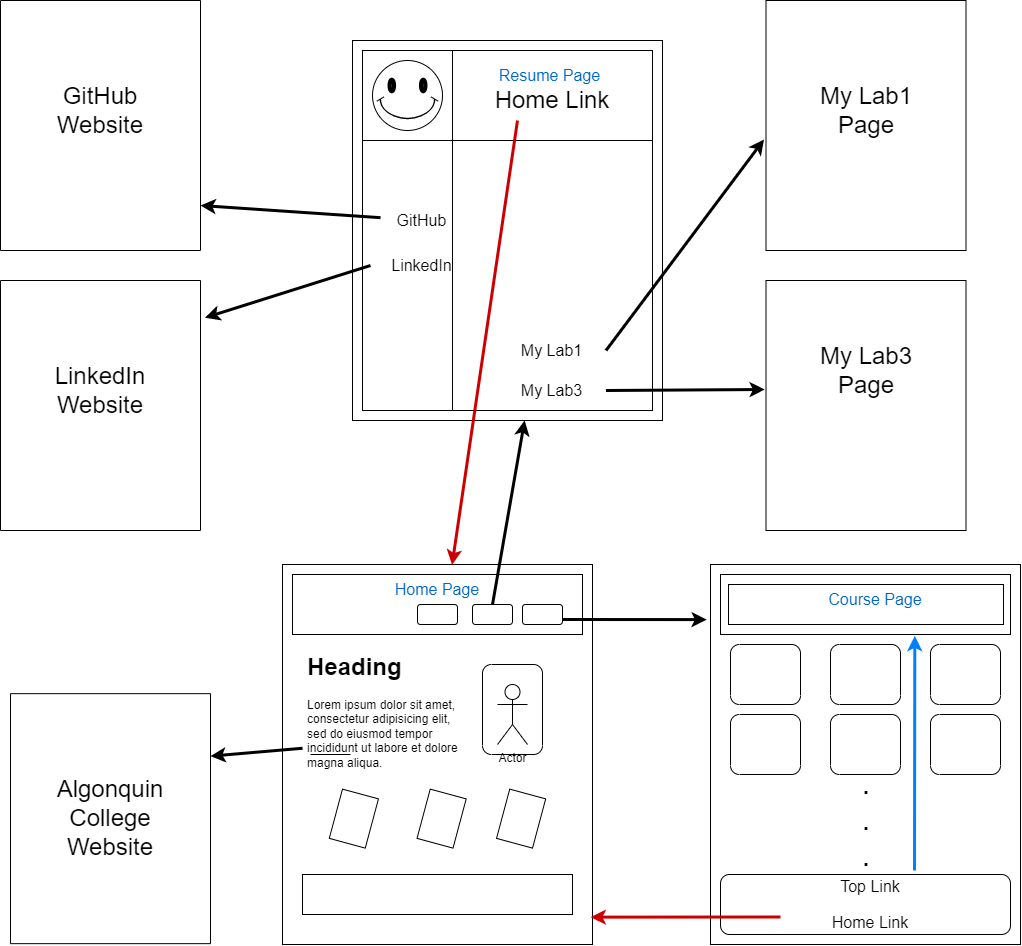

The diagram above was exported from draw.io. Its source (the exported page's mxGraphModel, read from the mxfile embedded in the PNG):
<mxGraphModel dx="1422" dy="980" grid="1" gridSize="10" guides="1" tooltips="1" connect="1" arrows="1" fold="1" page="1" pageScale="1" pageWidth="850" pageHeight="1100" math="0" shadow="0">
  <root>
    <mxCell id="0" />
    <mxCell id="1" parent="0" />
    <mxCell id="W8hv7cmTt1Z0-HPRtyom-1" value="" style="rounded=0;whiteSpace=wrap;html=1;" parent="1" vertex="1">
      <mxGeometry x="362" y="614" width="310" height="380" as="geometry" />
    </mxCell>
    <mxCell id="W8hv7cmTt1Z0-HPRtyom-2" value="" style="rounded=0;whiteSpace=wrap;html=1;" parent="1" vertex="1">
      <mxGeometry x="432" y="90" width="310" height="380" as="geometry" />
    </mxCell>
    <mxCell id="W8hv7cmTt1Z0-HPRtyom-3" value="" style="rounded=0;whiteSpace=wrap;html=1;" parent="1" vertex="1">
      <mxGeometry x="790" y="614" width="310" height="380" as="geometry" />
    </mxCell>
    <mxCell id="W8hv7cmTt1Z0-HPRtyom-5" value="" style="rounded=0;whiteSpace=wrap;html=1;" parent="1" vertex="1">
      <mxGeometry x="372" y="624" width="290" height="60" as="geometry" />
    </mxCell>
    <mxCell id="W8hv7cmTt1Z0-HPRtyom-8" value="" style="rounded=1;whiteSpace=wrap;html=1;" parent="1" vertex="1">
      <mxGeometry x="497" y="654" width="40" height="20" as="geometry" />
    </mxCell>
    <mxCell id="W8hv7cmTt1Z0-HPRtyom-9" value="" style="rounded=1;whiteSpace=wrap;html=1;" parent="1" vertex="1">
      <mxGeometry x="552" y="654" width="40" height="20" as="geometry" />
    </mxCell>
    <mxCell id="W8hv7cmTt1Z0-HPRtyom-10" value="" style="rounded=1;whiteSpace=wrap;html=1;" parent="1" vertex="1">
      <mxGeometry x="602" y="654" width="40" height="20" as="geometry" />
    </mxCell>
    <mxCell id="W8hv7cmTt1Z0-HPRtyom-11" value="" style="rounded=1;whiteSpace=wrap;html=1;direction=south;" parent="1" vertex="1">
      <mxGeometry x="562" y="714" width="60" height="90" as="geometry" />
    </mxCell>
    <mxCell id="W8hv7cmTt1Z0-HPRtyom-12" value="Actor" style="shape=umlActor;verticalLabelPosition=bottom;verticalAlign=top;html=1;outlineConnect=0;" parent="1" vertex="1">
      <mxGeometry x="577" y="734" width="30" height="60" as="geometry" />
    </mxCell>
    <mxCell id="W8hv7cmTt1Z0-HPRtyom-13" value="" style="rounded=0;whiteSpace=wrap;html=1;direction=south;rotation=15;" parent="1" vertex="1">
      <mxGeometry x="414.7600000000001" y="842.68" width="37.24" height="50.95" as="geometry" />
    </mxCell>
    <mxCell id="W8hv7cmTt1Z0-HPRtyom-14" value="" style="rounded=0;whiteSpace=wrap;html=1;direction=south;rotation=15;" parent="1" vertex="1">
      <mxGeometry x="502.5000000000001" y="842.68" width="37.24" height="50.95" as="geometry" />
    </mxCell>
    <mxCell id="W8hv7cmTt1Z0-HPRtyom-16" value="" style="rounded=0;whiteSpace=wrap;html=1;direction=south;rotation=15;" parent="1" vertex="1">
      <mxGeometry x="582" y="842.68" width="37.24" height="50.95" as="geometry" />
    </mxCell>
    <mxCell id="W8hv7cmTt1Z0-HPRtyom-17" value="" style="rounded=0;whiteSpace=wrap;html=1;" parent="1" vertex="1">
      <mxGeometry x="382" y="924" width="270" height="40" as="geometry" />
    </mxCell>
    <mxCell id="W8hv7cmTt1Z0-HPRtyom-19" value="&lt;h1&gt;Heading&lt;/h1&gt;&lt;p&gt;Lorem ipsum dolor sit amet, consectetur adipisicing elit, sed do eiusmod tempor incididunt ut labore et dolore magna aliqua.&lt;/p&gt;" style="text;html=1;strokeColor=none;fillColor=none;spacing=5;spacingTop=-20;whiteSpace=wrap;overflow=hidden;rounded=0;" parent="1" vertex="1">
      <mxGeometry x="382" y="696.5" width="167.24" height="135" as="geometry" />
    </mxCell>
    <mxCell id="W8hv7cmTt1Z0-HPRtyom-23" value="Home Link" style="text;html=1;strokeColor=none;fillColor=none;align=center;verticalAlign=middle;whiteSpace=wrap;rounded=0;fontSize=24;" parent="1" vertex="1">
      <mxGeometry x="562" y="125" width="140" height="30" as="geometry" />
    </mxCell>
    <mxCell id="W8hv7cmTt1Z0-HPRtyom-28" value="" style="shape=internalStorage;whiteSpace=wrap;html=1;backgroundOutline=1;fontSize=24;dx=90;dy=90;" parent="1" vertex="1">
      <mxGeometry x="442" y="100" width="290" height="360" as="geometry" />
    </mxCell>
    <mxCell id="W8hv7cmTt1Z0-HPRtyom-30" value="" style="verticalLabelPosition=bottom;verticalAlign=top;html=1;shape=mxgraph.basic.smiley;fontSize=24;" parent="1" vertex="1">
      <mxGeometry x="452" y="110" width="70" height="70" as="geometry" />
    </mxCell>
    <mxCell id="W8hv7cmTt1Z0-HPRtyom-31" value="Home Link" style="text;html=1;strokeColor=none;fillColor=none;align=center;verticalAlign=middle;whiteSpace=wrap;rounded=0;fontSize=24;" parent="1" vertex="1">
      <mxGeometry x="562" y="130" width="140" height="40" as="geometry" />
    </mxCell>
    <mxCell id="W8hv7cmTt1Z0-HPRtyom-34" value="" style="rounded=0;whiteSpace=wrap;html=1;fontSize=24;" parent="1" vertex="1">
      <mxGeometry x="800" y="624" width="290" height="60" as="geometry" />
    </mxCell>
    <mxCell id="W8hv7cmTt1Z0-HPRtyom-35" value="" style="rounded=0;whiteSpace=wrap;html=1;fontSize=24;" parent="1" vertex="1">
      <mxGeometry x="808" y="634" width="275" height="40" as="geometry" />
    </mxCell>
    <mxCell id="W8hv7cmTt1Z0-HPRtyom-37" value="" style="rounded=1;whiteSpace=wrap;html=1;fontSize=24;direction=south;" parent="1" vertex="1">
      <mxGeometry x="810" y="694" width="70" height="60" as="geometry" />
    </mxCell>
    <mxCell id="W8hv7cmTt1Z0-HPRtyom-38" value="" style="rounded=1;whiteSpace=wrap;html=1;fontSize=24;direction=south;" parent="1" vertex="1">
      <mxGeometry x="810" y="764" width="70" height="60" as="geometry" />
    </mxCell>
    <mxCell id="W8hv7cmTt1Z0-HPRtyom-39" value="" style="rounded=1;whiteSpace=wrap;html=1;fontSize=24;direction=south;" parent="1" vertex="1">
      <mxGeometry x="1010" y="694" width="70" height="60" as="geometry" />
    </mxCell>
    <mxCell id="W8hv7cmTt1Z0-HPRtyom-40" value="" style="rounded=1;whiteSpace=wrap;html=1;fontSize=24;direction=south;" parent="1" vertex="1">
      <mxGeometry x="910" y="694" width="70" height="60" as="geometry" />
    </mxCell>
    <mxCell id="W8hv7cmTt1Z0-HPRtyom-41" value="" style="rounded=1;whiteSpace=wrap;html=1;fontSize=24;direction=south;" parent="1" vertex="1">
      <mxGeometry x="910" y="764" width="70" height="60" as="geometry" />
    </mxCell>
    <mxCell id="W8hv7cmTt1Z0-HPRtyom-42" value="" style="rounded=1;whiteSpace=wrap;html=1;fontSize=24;direction=south;" parent="1" vertex="1">
      <mxGeometry x="1010" y="764" width="70" height="60" as="geometry" />
    </mxCell>
    <mxCell id="W8hv7cmTt1Z0-HPRtyom-43" value="&lt;font style=&quot;font-size: 30px;&quot;&gt;.&lt;br&gt;.&lt;br&gt;.&lt;/font&gt;" style="text;html=1;strokeColor=none;fillColor=none;align=center;verticalAlign=middle;whiteSpace=wrap;rounded=0;fontSize=24;" parent="1" vertex="1">
      <mxGeometry x="930.5" y="864" width="30" height="10" as="geometry" />
    </mxCell>
    <mxCell id="W8hv7cmTt1Z0-HPRtyom-44" value="" style="rounded=1;whiteSpace=wrap;html=1;fontSize=30;" parent="1" vertex="1">
      <mxGeometry x="800" y="924" width="290" height="60" as="geometry" />
    </mxCell>
    <mxCell id="W8hv7cmTt1Z0-HPRtyom-45" value="&lt;font style=&quot;font-size: 16px;&quot;&gt;Top Link&lt;br style=&quot;&quot;&gt;&lt;/font&gt;&lt;font style=&quot;font-size: 16px;&quot;&gt;Home Link&lt;/font&gt;" style="text;html=1;strokeColor=none;fillColor=none;align=center;verticalAlign=middle;whiteSpace=wrap;rounded=0;fontSize=30;" parent="1" vertex="1">
      <mxGeometry x="860" y="914" width="180" height="70" as="geometry" />
    </mxCell>
    <mxCell id="W8hv7cmTt1Z0-HPRtyom-50" value="&lt;font color=&quot;#0066cc&quot;&gt;Home Page&lt;/font&gt;" style="text;html=1;strokeColor=none;fillColor=none;align=center;verticalAlign=middle;whiteSpace=wrap;rounded=0;fontSize=16;" parent="1" vertex="1">
      <mxGeometry x="432" y="624" width="170" height="30" as="geometry" />
    </mxCell>
    <mxCell id="W8hv7cmTt1Z0-HPRtyom-51" value="&lt;font color=&quot;#0066cc&quot;&gt;Course Page&lt;/font&gt;" style="text;html=1;strokeColor=none;fillColor=none;align=center;verticalAlign=middle;whiteSpace=wrap;rounded=0;fontSize=16;fontColor=#FF8000;" parent="1" vertex="1">
      <mxGeometry x="860" y="634" width="190" height="30" as="geometry" />
    </mxCell>
    <mxCell id="W8hv7cmTt1Z0-HPRtyom-52" value="&lt;font color=&quot;#0066cc&quot;&gt;Resume Page&lt;/font&gt;" style="text;html=1;strokeColor=none;fillColor=none;align=center;verticalAlign=middle;whiteSpace=wrap;rounded=0;fontSize=16;fontColor=#FF8000;" parent="1" vertex="1">
      <mxGeometry x="557" y="110" width="145" height="30" as="geometry" />
    </mxCell>
    <mxCell id="XkHhALBwiR9jWXHbbrqb-2" value="" style="rounded=0;whiteSpace=wrap;html=1;direction=south;" parent="1" vertex="1">
      <mxGeometry x="90" y="743.16" width="200" height="250" as="geometry" />
    </mxCell>
    <mxCell id="XkHhALBwiR9jWXHbbrqb-3" value="&lt;font style=&quot;font-size: 24px;&quot;&gt;Algonquin College Website&lt;/font&gt;" style="text;html=1;strokeColor=none;fillColor=none;align=center;verticalAlign=middle;whiteSpace=wrap;rounded=0;" parent="1" vertex="1">
      <mxGeometry x="110" y="818.15" width="160" height="100" as="geometry" />
    </mxCell>
    <mxCell id="XkHhALBwiR9jWXHbbrqb-9" value="" style="endArrow=none;html=1;rounded=0;strokeWidth=1;" parent="1" edge="1">
      <mxGeometry width="50" height="50" relative="1" as="geometry">
        <mxPoint x="390" y="804" as="sourcePoint" />
        <mxPoint x="430" y="804" as="targetPoint" />
      </mxGeometry>
    </mxCell>
    <mxCell id="-1LVpNeEF-cwm_EDZ80l-1" value="" style="rounded=0;whiteSpace=wrap;html=1;direction=south;" vertex="1" parent="1">
      <mxGeometry x="80" y="50" width="200" height="250" as="geometry" />
    </mxCell>
    <mxCell id="-1LVpNeEF-cwm_EDZ80l-2" value="" style="rounded=0;whiteSpace=wrap;html=1;direction=south;" vertex="1" parent="1">
      <mxGeometry x="80" y="330" width="200" height="250" as="geometry" />
    </mxCell>
    <mxCell id="-1LVpNeEF-cwm_EDZ80l-3" value="" style="rounded=0;whiteSpace=wrap;html=1;direction=south;" vertex="1" parent="1">
      <mxGeometry x="845.5" y="50" width="200" height="250" as="geometry" />
    </mxCell>
    <mxCell id="-1LVpNeEF-cwm_EDZ80l-4" value="" style="rounded=0;whiteSpace=wrap;html=1;direction=south;" vertex="1" parent="1">
      <mxGeometry x="845.5" y="330" width="200" height="250" as="geometry" />
    </mxCell>
    <mxCell id="-1LVpNeEF-cwm_EDZ80l-5" value="&lt;font style=&quot;font-size: 24px;&quot;&gt;GitHub&lt;br&gt;Website&lt;br&gt;&lt;/font&gt;" style="text;html=1;strokeColor=none;fillColor=none;align=center;verticalAlign=middle;whiteSpace=wrap;rounded=0;" vertex="1" parent="1">
      <mxGeometry x="100" y="110" width="160" height="100" as="geometry" />
    </mxCell>
    <mxCell id="-1LVpNeEF-cwm_EDZ80l-6" value="&lt;font style=&quot;font-size: 24px;&quot;&gt;LinkedIn&lt;br&gt;Website&lt;br&gt;&lt;/font&gt;" style="text;html=1;strokeColor=none;fillColor=none;align=center;verticalAlign=middle;whiteSpace=wrap;rounded=0;" vertex="1" parent="1">
      <mxGeometry x="100" y="390" width="160" height="100" as="geometry" />
    </mxCell>
    <mxCell id="-1LVpNeEF-cwm_EDZ80l-7" value="&lt;font style=&quot;font-size: 24px;&quot;&gt;My Lab1&lt;br&gt;Page&lt;br&gt;&lt;/font&gt;" style="text;html=1;strokeColor=none;fillColor=none;align=center;verticalAlign=middle;whiteSpace=wrap;rounded=0;" vertex="1" parent="1">
      <mxGeometry x="865.5" y="110" width="160" height="100" as="geometry" />
    </mxCell>
    <mxCell id="-1LVpNeEF-cwm_EDZ80l-8" value="&lt;font style=&quot;font-size: 24px;&quot;&gt;My Lab3&lt;br&gt;Page&lt;br&gt;&lt;/font&gt;" style="text;html=1;strokeColor=none;fillColor=none;align=center;verticalAlign=middle;whiteSpace=wrap;rounded=0;" vertex="1" parent="1">
      <mxGeometry x="865.5" y="370" width="160" height="100" as="geometry" />
    </mxCell>
    <mxCell id="-1LVpNeEF-cwm_EDZ80l-9" value="&lt;font style=&quot;font-size: 16px;&quot;&gt;GitHub&lt;/font&gt;" style="text;html=1;strokeColor=none;fillColor=none;align=center;verticalAlign=middle;whiteSpace=wrap;rounded=0;" vertex="1" parent="1">
      <mxGeometry x="460" y="240" width="83.26" height="60" as="geometry" />
    </mxCell>
    <mxCell id="-1LVpNeEF-cwm_EDZ80l-10" value="&lt;font style=&quot;font-size: 16px;&quot;&gt;LinkedIn&lt;/font&gt;" style="text;html=1;strokeColor=none;fillColor=none;align=center;verticalAlign=middle;whiteSpace=wrap;rounded=0;" vertex="1" parent="1">
      <mxGeometry x="450" y="280" width="103.26" height="70" as="geometry" />
    </mxCell>
    <mxCell id="-1LVpNeEF-cwm_EDZ80l-11" value="&lt;font style=&quot;font-size: 16px;&quot;&gt;My Lab1&lt;/font&gt;" style="text;html=1;strokeColor=none;fillColor=none;align=center;verticalAlign=middle;whiteSpace=wrap;rounded=0;" vertex="1" parent="1">
      <mxGeometry x="577" y="370" width="108.5" height="60" as="geometry" />
    </mxCell>
    <mxCell id="-1LVpNeEF-cwm_EDZ80l-12" value="&lt;font style=&quot;font-size: 16px;&quot;&gt;My Lab3&lt;/font&gt;" style="text;html=1;strokeColor=none;fillColor=none;align=center;verticalAlign=middle;whiteSpace=wrap;rounded=0;" vertex="1" parent="1">
      <mxGeometry x="577" y="410" width="108.5" height="60" as="geometry" />
    </mxCell>
    <mxCell id="-1LVpNeEF-cwm_EDZ80l-13" value="" style="endArrow=classic;html=1;rounded=0;fontSize=16;entryX=0.82;entryY=0;entryDx=0;entryDy=0;entryPerimeter=0;strokeWidth=3;" edge="1" parent="1" source="-1LVpNeEF-cwm_EDZ80l-9" target="-1LVpNeEF-cwm_EDZ80l-1">
      <mxGeometry width="50" height="50" relative="1" as="geometry">
        <mxPoint x="700" y="540" as="sourcePoint" />
        <mxPoint x="750" y="490" as="targetPoint" />
      </mxGeometry>
    </mxCell>
    <mxCell id="-1LVpNeEF-cwm_EDZ80l-14" value="" style="endArrow=classic;html=1;rounded=0;strokeWidth=3;fontSize=16;exitX=0;exitY=0.5;exitDx=0;exitDy=0;entryX=0.149;entryY=-0.022;entryDx=0;entryDy=0;entryPerimeter=0;" edge="1" parent="1" source="-1LVpNeEF-cwm_EDZ80l-10" target="-1LVpNeEF-cwm_EDZ80l-2">
      <mxGeometry width="50" height="50" relative="1" as="geometry">
        <mxPoint x="700" y="540" as="sourcePoint" />
        <mxPoint x="750" y="490" as="targetPoint" />
      </mxGeometry>
    </mxCell>
    <mxCell id="-1LVpNeEF-cwm_EDZ80l-15" value="" style="endArrow=classic;html=1;rounded=0;strokeWidth=3;fontSize=16;exitX=1;exitY=0.5;exitDx=0;exitDy=0;entryX=0.556;entryY=1.01;entryDx=0;entryDy=0;entryPerimeter=0;" edge="1" parent="1" source="-1LVpNeEF-cwm_EDZ80l-11" target="-1LVpNeEF-cwm_EDZ80l-3">
      <mxGeometry width="50" height="50" relative="1" as="geometry">
        <mxPoint x="700" y="540" as="sourcePoint" />
        <mxPoint x="750" y="490" as="targetPoint" />
      </mxGeometry>
    </mxCell>
    <mxCell id="-1LVpNeEF-cwm_EDZ80l-16" value="" style="endArrow=classic;html=1;rounded=0;strokeWidth=3;fontSize=16;exitX=1;exitY=0.5;exitDx=0;exitDy=0;entryX=0.436;entryY=1.006;entryDx=0;entryDy=0;entryPerimeter=0;" edge="1" parent="1" source="-1LVpNeEF-cwm_EDZ80l-12" target="-1LVpNeEF-cwm_EDZ80l-4">
      <mxGeometry width="50" height="50" relative="1" as="geometry">
        <mxPoint x="700" y="540" as="sourcePoint" />
        <mxPoint x="750" y="490" as="targetPoint" />
      </mxGeometry>
    </mxCell>
    <mxCell id="-1LVpNeEF-cwm_EDZ80l-17" value="" style="endArrow=classic;html=1;rounded=0;strokeWidth=3;fontSize=16;exitX=0;exitY=0.75;exitDx=0;exitDy=0;entryX=0.25;entryY=0;entryDx=0;entryDy=0;" edge="1" parent="1" source="W8hv7cmTt1Z0-HPRtyom-19" target="XkHhALBwiR9jWXHbbrqb-2">
      <mxGeometry width="50" height="50" relative="1" as="geometry">
        <mxPoint x="700" y="540" as="sourcePoint" />
        <mxPoint x="750" y="490" as="targetPoint" />
      </mxGeometry>
    </mxCell>
    <mxCell id="-1LVpNeEF-cwm_EDZ80l-18" value="" style="endArrow=classic;html=1;rounded=0;strokeWidth=3;fontSize=16;exitX=0.5;exitY=0;exitDx=0;exitDy=0;entryX=0.25;entryY=1;entryDx=0;entryDy=0;" edge="1" parent="1" source="W8hv7cmTt1Z0-HPRtyom-9" target="-1LVpNeEF-cwm_EDZ80l-12">
      <mxGeometry width="50" height="50" relative="1" as="geometry">
        <mxPoint x="700" y="540" as="sourcePoint" />
        <mxPoint x="710" y="470" as="targetPoint" />
      </mxGeometry>
    </mxCell>
    <mxCell id="-1LVpNeEF-cwm_EDZ80l-19" value="" style="endArrow=classic;html=1;rounded=0;strokeWidth=3;fontSize=16;exitX=1;exitY=0.75;exitDx=0;exitDy=0;entryX=-0.012;entryY=0.145;entryDx=0;entryDy=0;entryPerimeter=0;" edge="1" parent="1" source="W8hv7cmTt1Z0-HPRtyom-10" target="W8hv7cmTt1Z0-HPRtyom-3">
      <mxGeometry width="50" height="50" relative="1" as="geometry">
        <mxPoint x="700" y="540" as="sourcePoint" />
        <mxPoint x="750" y="490" as="targetPoint" />
      </mxGeometry>
    </mxCell>
    <mxCell id="-1LVpNeEF-cwm_EDZ80l-20" value="" style="endArrow=classic;html=1;rounded=0;strokeWidth=3;fontSize=16;entryX=0.67;entryY=1.024;entryDx=0;entryDy=0;entryPerimeter=0;strokeColor=#007FFF;" edge="1" parent="1" target="W8hv7cmTt1Z0-HPRtyom-34">
      <mxGeometry width="50" height="50" relative="1" as="geometry">
        <mxPoint x="994" y="920" as="sourcePoint" />
        <mxPoint x="750" y="490" as="targetPoint" />
      </mxGeometry>
    </mxCell>
    <mxCell id="-1LVpNeEF-cwm_EDZ80l-21" value="" style="endArrow=classic;html=1;rounded=0;strokeColor=#CC0000;strokeWidth=3;fontSize=16;exitX=0.25;exitY=1;exitDx=0;exitDy=0;entryX=0.547;entryY=0.001;entryDx=0;entryDy=0;entryPerimeter=0;" edge="1" parent="1" source="W8hv7cmTt1Z0-HPRtyom-31" target="W8hv7cmTt1Z0-HPRtyom-1">
      <mxGeometry width="50" height="50" relative="1" as="geometry">
        <mxPoint x="700" y="540" as="sourcePoint" />
        <mxPoint x="750" y="490" as="targetPoint" />
      </mxGeometry>
    </mxCell>
    <mxCell id="-1LVpNeEF-cwm_EDZ80l-22" value="" style="endArrow=classic;html=1;rounded=0;strokeColor=#CC0000;strokeWidth=3;fontSize=16;exitX=0;exitY=0.75;exitDx=0;exitDy=0;entryX=0.994;entryY=0.928;entryDx=0;entryDy=0;entryPerimeter=0;" edge="1" parent="1" source="W8hv7cmTt1Z0-HPRtyom-45" target="W8hv7cmTt1Z0-HPRtyom-1">
      <mxGeometry width="50" height="50" relative="1" as="geometry">
        <mxPoint x="700" y="720" as="sourcePoint" />
        <mxPoint x="750" y="670" as="targetPoint" />
      </mxGeometry>
    </mxCell>
  </root>
</mxGraphModel>